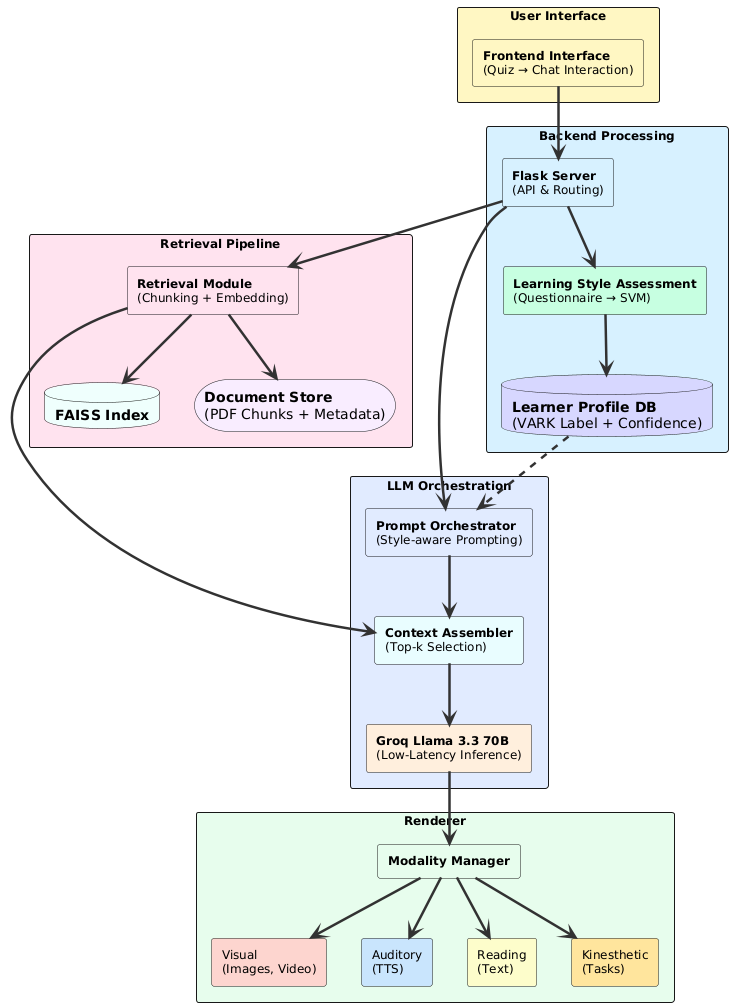

The diagram above was rendered by PlantUML. Its source (embedded in the PNG):
@startuml
skinparam backgroundColor white
skinparam shadowing false
skinparam packageStyle rectangle
skinparam rectangleFontSize 12
skinparam packageFontSize 14
skinparam packageFontStyle bold
skinparam ArrowThickness 2.5
skinparam ArrowColor #333333

' === USER INTERFACE ===
rectangle "**User Interface**" as UI_GROUP #fff7c2 {
    rectangle "**Frontend Interface**\n(Quiz → Chat Interaction)" as UI #fff7c2
}

' === BACKEND ===
rectangle "**Backend Processing**" as BP_GROUP #d6f0ff {
    rectangle "**Flask Server**\n(API & Routing)" as FB #d6f0ff
    rectangle "**Learning Style Assessment**\n(Questionnaire → SVM)" as SA #c6ffe0
    database "**Learner Profile DB**\n(VARK Label + Confidence)" as PROF #d6d6ff
}

' === RETRIEVAL ===
rectangle "**Retrieval Pipeline**" as RP_GROUP #fee2ef {
    rectangle "**Retrieval Module**\n(Chunking + Embedding)" as RET #fee2ef
    database "**FAISS Index**" as VEC #eefffc
    storage "**Document Store**\n(PDF Chunks + Metadata)" as DOC #f8edff
}

' === LLM ===
rectangle "**LLM Orchestration**" as LLM_GROUP #e1eaff {
    rectangle "**Prompt Orchestrator**\n(Style-aware Prompting)" as ORCH #e1eaff
    rectangle "**Context Assembler**\n(Top-k Selection)" as CA #e9fcff
    rectangle "**Groq Llama 3.3 70B**\n(Low-Latency Inference)" as LLM #ffeedd
}

' === RENDERER ===
rectangle "**Renderer**" as OUT_GROUP #e7fcec {
    rectangle "**Modality Manager**" as MOD #e7fcec
    
    rectangle "Visual\n(Images, Video)" as VIS #fcd5ce
    rectangle "Auditory\n(TTS)" as AUD #c9e4fc
    rectangle "Reading\n(Text)" as READ #fcfccb
    rectangle "Kinesthetic\n(Tasks)" as KIN #ffe49c
}

' === FLOWS ===
UI --> FB

FB --> SA
SA --> PROF

FB --> RET
RET --> VEC
RET --> DOC

FB --> ORCH
PROF ..> ORCH

ORCH --> CA
RET --> CA
CA --> LLM

LLM --> MOD
MOD --> VIS
MOD --> AUD
MOD --> READ
MOD --> KIN
@enduml